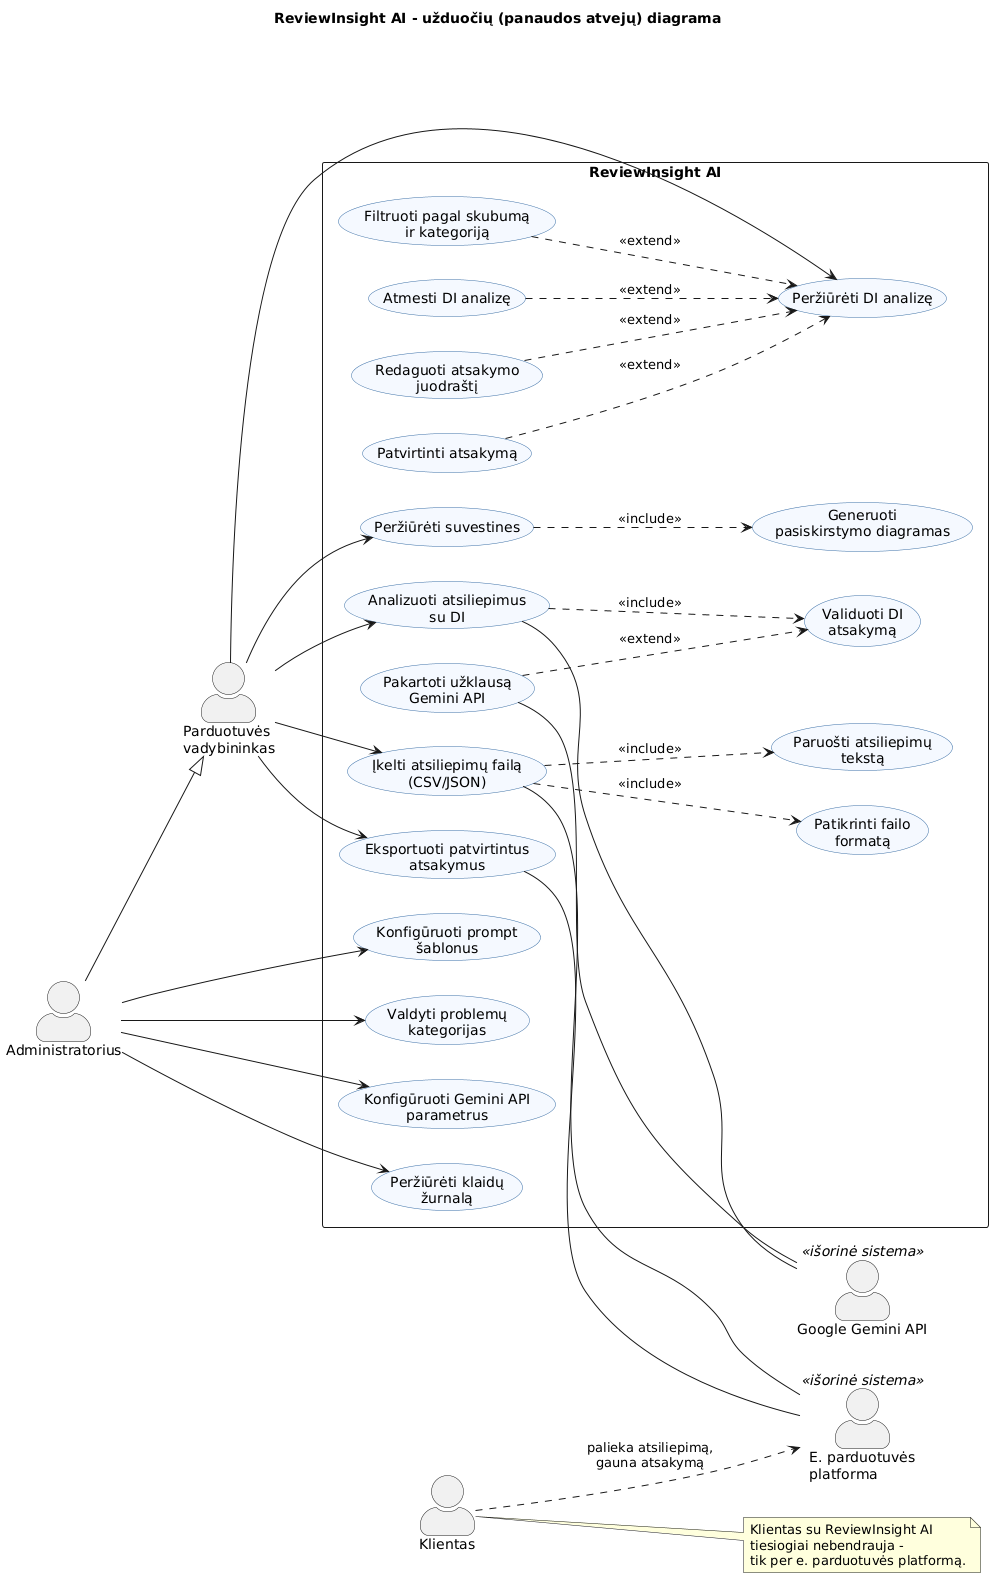

The diagram above was rendered by PlantUML. Its source (embedded in the PNG):
@startuml
title ReviewInsight AI - užduočių (panaudos atvejų) diagrama
left to right direction
skinparam packageStyle rectangle
skinparam actorStyle awesome
skinparam usecase {
  BackgroundColor #F5F9FF
  BorderColor #3A6EA5
}

actor "Parduotuvės\nvadybininkas" as Vad
actor "Administratorius" as Adm
actor "Klientas" as Kl
actor "E. parduotuvės\nplatforma" as Plat <<išorinė sistema>>
actor "Google Gemini API" as Gem <<išorinė sistema>>

rectangle "ReviewInsight AI" {
  usecase "Įkelti atsiliepimų failą\n(CSV/JSON)" as UC1
  usecase "Patikrinti failo\nformatą" as UC2
  usecase "Paruošti atsiliepimų\ntekstą" as UC3
  usecase "Analizuoti atsiliepimus\nsu DI" as UC4
  usecase "Validuoti DI\natsakymą" as UC5
  usecase "Pakartoti užklausą\nGemini API" as UC6
  usecase "Peržiūrėti DI analizę" as UC7
  usecase "Patvirtinti atsakymą" as UC8
  usecase "Redaguoti atsakymo\njuodraštį" as UC9
  usecase "Atmesti DI analizę" as UC10
  usecase "Filtruoti pagal skubumą\nir kategoriją" as UC11
  usecase "Peržiūrėti suvestines" as UC12
  usecase "Generuoti\npasiskirstymo diagramas" as UC13
  usecase "Eksportuoti patvirtintus\natsakymus" as UC14
  usecase "Konfigūruoti prompt\nšablonus" as UC15
  usecase "Valdyti problemų\nkategorijas" as UC16
  usecase "Konfigūruoti Gemini API\nparametrus" as UC17
  usecase "Peržiūrėti klaidų\nžurnalą" as UC18
}

Adm --|> Vad

Vad --> UC1
Vad --> UC4
Vad --> UC7
Vad --> UC12
Vad --> UC14

Adm --> UC15
Adm --> UC16
Adm --> UC17
Adm --> UC18

UC1 -- Plat
UC14 -- Plat
UC4 -- Gem
UC6 -- Gem

UC1 ..> UC2 : <<include>>
UC1 ..> UC3 : <<include>>
UC4 ..> UC5 : <<include>>
UC6 ..> UC5 : <<extend>>
UC8 ..> UC7 : <<extend>>
UC9 ..> UC7 : <<extend>>
UC10 ..> UC7 : <<extend>>
UC11 ..> UC7 : <<extend>>
UC12 ..> UC13 : <<include>>

Kl ..> Plat : palieka atsiliepimą,\ngauna atsakymą
note right of Kl
  Klientas su ReviewInsight AI
  tiesiogiai nebendrauja -
  tik per e. parduotuvės platformą.
end note
@enduml